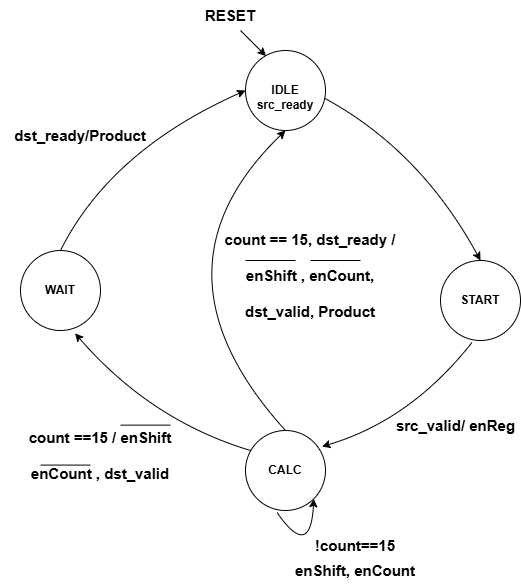

The diagram above was exported from draw.io. Its source (the exported page's mxGraphModel, read from the mxfile embedded in the PNG):
<mxGraphModel dx="906" dy="603" grid="1" gridSize="10" guides="1" tooltips="1" connect="1" arrows="1" fold="1" page="1" pageScale="1" pageWidth="850" pageHeight="1100" math="0" shadow="0">
  <root>
    <mxCell id="0" />
    <mxCell id="1" parent="0" />
    <mxCell id="4J9pgkXqaOfFaBumiBUh-1" value="CALC" style="ellipse;whiteSpace=wrap;html=1;aspect=fixed;fontStyle=1" parent="1" vertex="1">
      <mxGeometry x="345" y="450" width="80" height="80" as="geometry" />
    </mxCell>
    <mxCell id="4J9pgkXqaOfFaBumiBUh-2" value="START" style="ellipse;whiteSpace=wrap;html=1;aspect=fixed;fontStyle=1" parent="1" vertex="1">
      <mxGeometry x="540" y="280" width="80" height="80" as="geometry" />
    </mxCell>
    <mxCell id="4J9pgkXqaOfFaBumiBUh-3" value="WAIT" style="ellipse;whiteSpace=wrap;html=1;aspect=fixed;fontStyle=1" parent="1" vertex="1">
      <mxGeometry x="120" y="270" width="80" height="80" as="geometry" />
    </mxCell>
    <mxCell id="4J9pgkXqaOfFaBumiBUh-4" value="IDLE" style="ellipse;whiteSpace=wrap;html=1;aspect=fixed;fontStyle=1" parent="1" vertex="1">
      <mxGeometry x="345" y="70" width="80" height="80" as="geometry" />
    </mxCell>
    <mxCell id="4J9pgkXqaOfFaBumiBUh-5" value="" style="endArrow=classic;html=1;rounded=0;exitX=0.994;exitY=0.6;exitDx=0;exitDy=0;exitPerimeter=0;entryX=0.5;entryY=0;entryDx=0;entryDy=0;curved=1;" parent="1" source="4J9pgkXqaOfFaBumiBUh-4" target="4J9pgkXqaOfFaBumiBUh-2" edge="1">
      <mxGeometry width="50" height="50" relative="1" as="geometry">
        <mxPoint x="400" y="390" as="sourcePoint" />
        <mxPoint x="450" y="340" as="targetPoint" />
        <Array as="points">
          <mxPoint x="520" y="170" />
        </Array>
      </mxGeometry>
    </mxCell>
    <mxCell id="4J9pgkXqaOfFaBumiBUh-6" value="" style="endArrow=classic;html=1;rounded=0;entryX=0.956;entryY=0.2;entryDx=0;entryDy=0;entryPerimeter=0;curved=1;exitX=0.395;exitY=1.023;exitDx=0;exitDy=0;exitPerimeter=0;" parent="1" source="4J9pgkXqaOfFaBumiBUh-2" target="4J9pgkXqaOfFaBumiBUh-1" edge="1">
      <mxGeometry width="50" height="50" relative="1" as="geometry">
        <mxPoint x="550" y="370" as="sourcePoint" />
        <mxPoint x="450" y="340" as="targetPoint" />
        <Array as="points">
          <mxPoint x="510" y="440" />
        </Array>
      </mxGeometry>
    </mxCell>
    <mxCell id="4J9pgkXqaOfFaBumiBUh-7" value="" style="endArrow=classic;html=1;rounded=0;exitX=0.063;exitY=0.25;exitDx=0;exitDy=0;entryX=0.682;entryY=1.035;entryDx=0;entryDy=0;entryPerimeter=0;curved=1;exitPerimeter=0;" parent="1" source="4J9pgkXqaOfFaBumiBUh-1" target="4J9pgkXqaOfFaBumiBUh-3" edge="1">
      <mxGeometry width="50" height="50" relative="1" as="geometry">
        <mxPoint x="400" y="390" as="sourcePoint" />
        <mxPoint x="450" y="340" as="targetPoint" />
        <Array as="points">
          <mxPoint x="250" y="440" />
        </Array>
      </mxGeometry>
    </mxCell>
    <mxCell id="4J9pgkXqaOfFaBumiBUh-8" value="" style="endArrow=classic;html=1;rounded=0;exitX=0.5;exitY=0;exitDx=0;exitDy=0;curved=1;entryX=0;entryY=0.5;entryDx=0;entryDy=0;" parent="1" source="4J9pgkXqaOfFaBumiBUh-3" target="4J9pgkXqaOfFaBumiBUh-4" edge="1">
      <mxGeometry width="50" height="50" relative="1" as="geometry">
        <mxPoint x="400" y="390" as="sourcePoint" />
        <mxPoint x="345" y="130" as="targetPoint" />
        <Array as="points">
          <mxPoint x="210" y="170" />
        </Array>
      </mxGeometry>
    </mxCell>
    <mxCell id="4J9pgkXqaOfFaBumiBUh-9" value="" style="endArrow=classic;html=1;rounded=0;entryX=0.256;entryY=0.069;entryDx=0;entryDy=0;entryPerimeter=0;" parent="1" target="4J9pgkXqaOfFaBumiBUh-4" edge="1">
      <mxGeometry width="50" height="50" relative="1" as="geometry">
        <mxPoint x="340" y="50" as="sourcePoint" />
        <mxPoint x="480" y="300" as="targetPoint" />
      </mxGeometry>
    </mxCell>
    <mxCell id="4J9pgkXqaOfFaBumiBUh-10" value="RESET" style="text;html=1;align=center;verticalAlign=middle;whiteSpace=wrap;rounded=0;fontSize=15;fontStyle=1" parent="1" vertex="1">
      <mxGeometry x="300" y="20" width="60" height="30" as="geometry" />
    </mxCell>
    <mxCell id="4J9pgkXqaOfFaBumiBUh-11" value="src_valid/ enReg" style="text;html=1;align=center;verticalAlign=middle;whiteSpace=wrap;rounded=0;fontStyle=1;fontSize=15;" parent="1" vertex="1">
      <mxGeometry x="491" y="430" width="129" height="30" as="geometry" />
    </mxCell>
    <mxCell id="4J9pgkXqaOfFaBumiBUh-12" value="" style="endArrow=none;html=1;rounded=0;" parent="1" edge="1">
      <mxGeometry width="50" height="50" relative="1" as="geometry">
        <mxPoint x="220" y="444.64" as="sourcePoint" />
        <mxPoint x="270" y="444.64" as="targetPoint" />
      </mxGeometry>
    </mxCell>
    <mxCell id="4J9pgkXqaOfFaBumiBUh-13" value="" style="endArrow=none;html=1;rounded=0;" parent="1" edge="1">
      <mxGeometry width="50" height="50" relative="1" as="geometry">
        <mxPoint x="140" y="484.58000000000004" as="sourcePoint" />
        <mxPoint x="190" y="484.58000000000004" as="targetPoint" />
      </mxGeometry>
    </mxCell>
    <mxCell id="4J9pgkXqaOfFaBumiBUh-14" value="count ==15 / enShift&lt;div&gt;&lt;br&gt;&lt;/div&gt;&lt;div&gt;enCount , dst_valid&lt;/div&gt;" style="text;html=1;align=center;verticalAlign=middle;whiteSpace=wrap;rounded=0;fontStyle=1;fontSize=15;" parent="1" vertex="1">
      <mxGeometry x="100" y="460" width="200" height="30" as="geometry" />
    </mxCell>
    <mxCell id="4J9pgkXqaOfFaBumiBUh-16" value="src_ready" style="text;html=1;align=center;verticalAlign=middle;whiteSpace=wrap;rounded=0;fontStyle=1;fontSize=12;" parent="1" vertex="1">
      <mxGeometry x="330.25" y="110" width="109.5" height="30" as="geometry" />
    </mxCell>
    <mxCell id="4J9pgkXqaOfFaBumiBUh-17" value="dst_ready/Product" style="text;html=1;align=center;verticalAlign=middle;whiteSpace=wrap;rounded=0;fontSize=15;fontStyle=1" parent="1" vertex="1">
      <mxGeometry x="150" y="140" width="60" height="30" as="geometry" />
    </mxCell>
    <mxCell id="LNzp3hHXu6a0sC9uOvVz-1" value="" style="endArrow=classic;html=1;rounded=0;exitX=0.5;exitY=0;exitDx=0;exitDy=0;entryX=0.5;entryY=1;entryDx=0;entryDy=0;curved=1;" parent="1" source="4J9pgkXqaOfFaBumiBUh-1" target="4J9pgkXqaOfFaBumiBUh-4" edge="1">
      <mxGeometry width="50" height="50" relative="1" as="geometry">
        <mxPoint x="400" y="340" as="sourcePoint" />
        <mxPoint x="450" y="290" as="targetPoint" />
        <Array as="points">
          <mxPoint x="240" y="290" />
        </Array>
      </mxGeometry>
    </mxCell>
    <mxCell id="LNzp3hHXu6a0sC9uOvVz-4" value="" style="endArrow=classic;html=1;rounded=0;exitX=0.394;exitY=1.025;exitDx=0;exitDy=0;exitPerimeter=0;entryX=1;entryY=1;entryDx=0;entryDy=0;curved=1;" parent="1" source="4J9pgkXqaOfFaBumiBUh-1" target="4J9pgkXqaOfFaBumiBUh-1" edge="1">
      <mxGeometry width="50" height="50" relative="1" as="geometry">
        <mxPoint x="390" y="575" as="sourcePoint" />
        <mxPoint x="440" y="525" as="targetPoint" />
        <Array as="points">
          <mxPoint x="410" y="580" />
        </Array>
      </mxGeometry>
    </mxCell>
    <mxCell id="LNzp3hHXu6a0sC9uOvVz-5" value="enShift, enCount" style="text;html=1;align=center;verticalAlign=middle;whiteSpace=wrap;rounded=0;fontSize=15;fontStyle=1" parent="1" vertex="1">
      <mxGeometry x="380" y="575" width="150" height="30" as="geometry" />
    </mxCell>
    <mxCell id="LNzp3hHXu6a0sC9uOvVz-6" value="!count==15" style="text;html=1;align=center;verticalAlign=middle;whiteSpace=wrap;rounded=0;fontSize=15;fontStyle=1" parent="1" vertex="1">
      <mxGeometry x="425" y="550" width="60" height="30" as="geometry" />
    </mxCell>
    <mxCell id="LNzp3hHXu6a0sC9uOvVz-8" value="count == 15, dst_ready /&lt;div&gt;&lt;br&gt;&lt;/div&gt;&lt;div&gt;enShift ,&amp;nbsp;&lt;span style=&quot;background-color: initial;&quot;&gt;enCount,&lt;/span&gt;&lt;/div&gt;&lt;div&gt;&lt;span style=&quot;background-color: initial;&quot;&gt;&lt;br&gt;&lt;/span&gt;&lt;/div&gt;&lt;div&gt;&lt;span style=&quot;background-color: initial;&quot;&gt;dst_valid, Product&lt;/span&gt;&lt;br&gt;&lt;/div&gt;" style="text;html=1;align=center;verticalAlign=middle;whiteSpace=wrap;rounded=0;fontStyle=1;fontSize=15;" parent="1" vertex="1">
      <mxGeometry x="310" y="280" width="200" height="30" as="geometry" />
    </mxCell>
    <mxCell id="LNzp3hHXu6a0sC9uOvVz-14" value="" style="endArrow=none;html=1;rounded=0;" parent="1" edge="1">
      <mxGeometry width="50" height="50" relative="1" as="geometry">
        <mxPoint x="345" y="280" as="sourcePoint" />
        <mxPoint x="395" y="280" as="targetPoint" />
      </mxGeometry>
    </mxCell>
    <mxCell id="LNzp3hHXu6a0sC9uOvVz-15" value="" style="endArrow=none;html=1;rounded=0;" parent="1" edge="1">
      <mxGeometry width="50" height="50" relative="1" as="geometry">
        <mxPoint x="410" y="280" as="sourcePoint" />
        <mxPoint x="460" y="280" as="targetPoint" />
      </mxGeometry>
    </mxCell>
  </root>
</mxGraphModel>